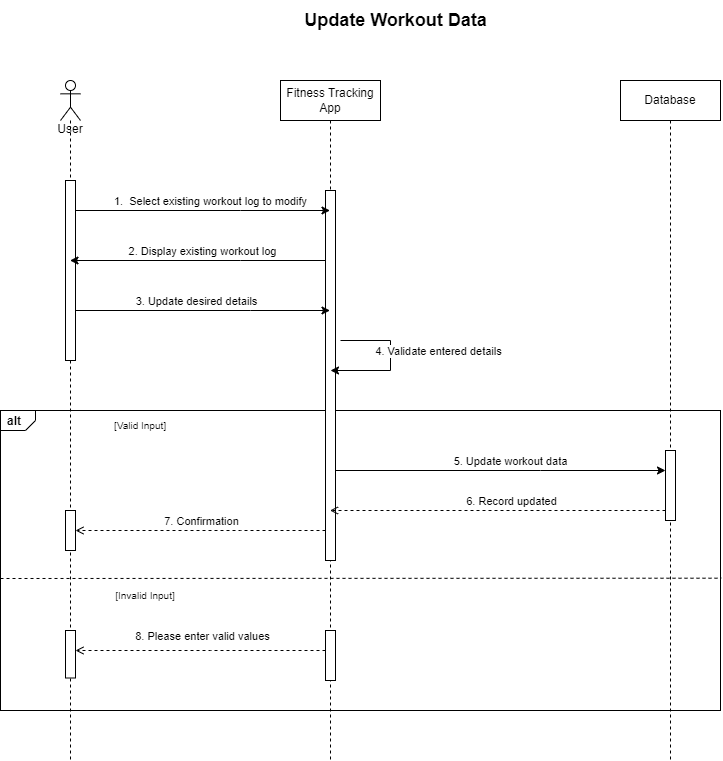

The diagram above was exported from draw.io. Its source (the exported page's mxGraphModel, read from the mxfile embedded in the PNG):
<mxGraphModel dx="780" dy="488" grid="1" gridSize="10" guides="1" tooltips="1" connect="1" arrows="1" fold="1" page="1" pageScale="1" pageWidth="1100" pageHeight="850" background="none" math="0" shadow="0">
  <root>
    <mxCell id="0" />
    <mxCell id="1" parent="0" />
    <mxCell id="ns_1VbPvUpTGaaUiFOHZ-1" value="alt" style="strokeColor=inherit;fillColor=inherit;gradientColor=inherit;html=1;shape=mxgraph.sysml.package;labelX=35;fontStyle=1;align=left;verticalAlign=top;spacingLeft=5;spacingTop=-3;" parent="1" vertex="1">
      <mxGeometry x="310" y="480" width="720" height="300" as="geometry" />
    </mxCell>
    <mxCell id="ns_1VbPvUpTGaaUiFOHZ-2" value="&lt;br&gt;&lt;br&gt;&lt;br&gt;&lt;br&gt;User" style="shape=umlLifeline;perimeter=lifelinePerimeter;whiteSpace=wrap;html=1;container=1;dropTarget=0;collapsible=0;recursiveResize=0;outlineConnect=0;portConstraint=eastwest;newEdgeStyle={&quot;edgeStyle&quot;:&quot;elbowEdgeStyle&quot;,&quot;elbow&quot;:&quot;vertical&quot;,&quot;curved&quot;:0,&quot;rounded&quot;:0};participant=umlActor;" parent="1" vertex="1">
      <mxGeometry x="370" y="150" width="20" height="680" as="geometry" />
    </mxCell>
    <mxCell id="ns_1VbPvUpTGaaUiFOHZ-3" value="" style="html=1;points=[];perimeter=orthogonalPerimeter;outlineConnect=0;targetShapes=umlLifeline;portConstraint=eastwest;newEdgeStyle={&quot;edgeStyle&quot;:&quot;elbowEdgeStyle&quot;,&quot;elbow&quot;:&quot;vertical&quot;,&quot;curved&quot;:0,&quot;rounded&quot;:0};" parent="ns_1VbPvUpTGaaUiFOHZ-2" vertex="1">
      <mxGeometry x="5" y="100" width="10" height="180" as="geometry" />
    </mxCell>
    <mxCell id="ns_1VbPvUpTGaaUiFOHZ-4" value="Fitness Tracking App" style="shape=umlLifeline;perimeter=lifelinePerimeter;whiteSpace=wrap;html=1;container=1;dropTarget=0;collapsible=0;recursiveResize=0;outlineConnect=0;portConstraint=eastwest;newEdgeStyle={&quot;edgeStyle&quot;:&quot;elbowEdgeStyle&quot;,&quot;elbow&quot;:&quot;vertical&quot;,&quot;curved&quot;:0,&quot;rounded&quot;:0};" parent="1" vertex="1">
      <mxGeometry x="590" y="150" width="100" height="680" as="geometry" />
    </mxCell>
    <mxCell id="ns_1VbPvUpTGaaUiFOHZ-5" value="" style="html=1;points=[];perimeter=orthogonalPerimeter;outlineConnect=0;targetShapes=umlLifeline;portConstraint=eastwest;newEdgeStyle={&quot;edgeStyle&quot;:&quot;elbowEdgeStyle&quot;,&quot;elbow&quot;:&quot;vertical&quot;,&quot;curved&quot;:0,&quot;rounded&quot;:0};" parent="ns_1VbPvUpTGaaUiFOHZ-4" vertex="1">
      <mxGeometry x="45" y="110" width="10" height="370" as="geometry" />
    </mxCell>
    <mxCell id="ns_1VbPvUpTGaaUiFOHZ-6" value="" style="html=1;points=[];perimeter=orthogonalPerimeter;outlineConnect=0;targetShapes=umlLifeline;portConstraint=eastwest;newEdgeStyle={&quot;edgeStyle&quot;:&quot;elbowEdgeStyle&quot;,&quot;elbow&quot;:&quot;vertical&quot;,&quot;curved&quot;:0,&quot;rounded&quot;:0};" parent="ns_1VbPvUpTGaaUiFOHZ-4" vertex="1">
      <mxGeometry x="45" y="550" width="10" height="50" as="geometry" />
    </mxCell>
    <mxCell id="ns_1VbPvUpTGaaUiFOHZ-7" style="edgeStyle=elbowEdgeStyle;rounded=0;orthogonalLoop=1;jettySize=auto;html=1;elbow=vertical;curved=0;" parent="1" source="ns_1VbPvUpTGaaUiFOHZ-3" target="ns_1VbPvUpTGaaUiFOHZ-4" edge="1">
      <mxGeometry relative="1" as="geometry">
        <Array as="points">
          <mxPoint x="550" y="280" />
          <mxPoint x="560" y="430" />
        </Array>
      </mxGeometry>
    </mxCell>
    <mxCell id="ns_1VbPvUpTGaaUiFOHZ-8" value="1.&amp;nbsp; Select existing workout log to modify" style="edgeLabel;html=1;align=center;verticalAlign=middle;resizable=0;points=[];" parent="ns_1VbPvUpTGaaUiFOHZ-7" vertex="1" connectable="0">
      <mxGeometry x="0.2985" y="4" relative="1" as="geometry">
        <mxPoint x="-31" y="-6" as="offset" />
      </mxGeometry>
    </mxCell>
    <mxCell id="ns_1VbPvUpTGaaUiFOHZ-9" value="" style="endArrow=none;dashed=1;html=1;rounded=0;entryX=1.001;entryY=0.559;entryDx=0;entryDy=0;entryPerimeter=0;" parent="1" target="ns_1VbPvUpTGaaUiFOHZ-1" edge="1">
      <mxGeometry width="50" height="50" relative="1" as="geometry">
        <mxPoint x="310" y="648" as="sourcePoint" />
        <mxPoint x="580" y="770" as="targetPoint" />
      </mxGeometry>
    </mxCell>
    <mxCell id="ns_1VbPvUpTGaaUiFOHZ-10" value="&lt;font style=&quot;font-size: 10px;&quot;&gt;[Valid Input]&lt;/font&gt;" style="text;html=1;strokeColor=none;fillColor=none;align=center;verticalAlign=middle;whiteSpace=wrap;rounded=0;" parent="1" vertex="1">
      <mxGeometry x="390" y="480" width="120" height="30" as="geometry" />
    </mxCell>
    <mxCell id="ns_1VbPvUpTGaaUiFOHZ-13" style="edgeStyle=elbowEdgeStyle;rounded=0;orthogonalLoop=1;jettySize=auto;html=1;elbow=vertical;curved=0;dashed=1;endArrow=open;endFill=0;" parent="1" source="ns_1VbPvUpTGaaUiFOHZ-6" target="ns_1VbPvUpTGaaUiFOHZ-35" edge="1">
      <mxGeometry relative="1" as="geometry">
        <Array as="points">
          <mxPoint x="520" y="720" />
          <mxPoint x="470" y="670" />
          <mxPoint x="550" y="680" />
        </Array>
      </mxGeometry>
    </mxCell>
    <mxCell id="ns_1VbPvUpTGaaUiFOHZ-14" value="8. Please enter valid values" style="edgeLabel;html=1;align=center;verticalAlign=middle;resizable=0;points=[];" parent="ns_1VbPvUpTGaaUiFOHZ-13" vertex="1" connectable="0">
      <mxGeometry x="0.0742" y="-3" relative="1" as="geometry">
        <mxPoint x="10" y="-12" as="offset" />
      </mxGeometry>
    </mxCell>
    <mxCell id="ns_1VbPvUpTGaaUiFOHZ-15" style="edgeStyle=elbowEdgeStyle;rounded=0;orthogonalLoop=1;jettySize=auto;html=1;elbow=vertical;curved=0;" parent="1" source="ns_1VbPvUpTGaaUiFOHZ-5" target="ns_1VbPvUpTGaaUiFOHZ-2" edge="1">
      <mxGeometry relative="1" as="geometry">
        <Array as="points">
          <mxPoint x="550" y="330" />
        </Array>
      </mxGeometry>
    </mxCell>
    <mxCell id="ns_1VbPvUpTGaaUiFOHZ-16" value="2. Display existing workout log" style="edgeLabel;html=1;align=center;verticalAlign=middle;resizable=0;points=[];" parent="ns_1VbPvUpTGaaUiFOHZ-15" vertex="1" connectable="0">
      <mxGeometry x="0.3026" y="-1" relative="1" as="geometry">
        <mxPoint x="42" y="-9" as="offset" />
      </mxGeometry>
    </mxCell>
    <mxCell id="ns_1VbPvUpTGaaUiFOHZ-17" style="edgeStyle=elbowEdgeStyle;rounded=0;orthogonalLoop=1;jettySize=auto;html=1;elbow=vertical;curved=0;" parent="1" source="ns_1VbPvUpTGaaUiFOHZ-3" target="ns_1VbPvUpTGaaUiFOHZ-4" edge="1">
      <mxGeometry relative="1" as="geometry">
        <Array as="points">
          <mxPoint x="560" y="380" />
          <mxPoint x="540" y="420" />
        </Array>
      </mxGeometry>
    </mxCell>
    <mxCell id="ns_1VbPvUpTGaaUiFOHZ-18" value="3. Update desired details " style="edgeLabel;html=1;align=center;verticalAlign=middle;resizable=0;points=[];" parent="ns_1VbPvUpTGaaUiFOHZ-17" vertex="1" connectable="0">
      <mxGeometry x="-0.1602" y="1" relative="1" as="geometry">
        <mxPoint x="13" y="-9" as="offset" />
      </mxGeometry>
    </mxCell>
    <mxCell id="ns_1VbPvUpTGaaUiFOHZ-19" value="&lt;font style=&quot;font-size: 10px;&quot;&gt;[Invalid Input]&lt;/font&gt;" style="text;html=1;strokeColor=none;fillColor=none;align=center;verticalAlign=middle;whiteSpace=wrap;rounded=0;" parent="1" vertex="1">
      <mxGeometry x="390" y="650" width="130" height="30" as="geometry" />
    </mxCell>
    <mxCell id="ns_1VbPvUpTGaaUiFOHZ-20" value="Database" style="shape=umlLifeline;perimeter=lifelinePerimeter;whiteSpace=wrap;html=1;container=1;dropTarget=0;collapsible=0;recursiveResize=0;outlineConnect=0;portConstraint=eastwest;newEdgeStyle={&quot;edgeStyle&quot;:&quot;elbowEdgeStyle&quot;,&quot;elbow&quot;:&quot;vertical&quot;,&quot;curved&quot;:0,&quot;rounded&quot;:0};" parent="1" vertex="1">
      <mxGeometry x="930" y="150" width="100" height="680" as="geometry" />
    </mxCell>
    <mxCell id="ns_1VbPvUpTGaaUiFOHZ-32" value="" style="html=1;points=[];perimeter=orthogonalPerimeter;outlineConnect=0;targetShapes=umlLifeline;portConstraint=eastwest;newEdgeStyle={&quot;edgeStyle&quot;:&quot;elbowEdgeStyle&quot;,&quot;elbow&quot;:&quot;vertical&quot;,&quot;curved&quot;:0,&quot;rounded&quot;:0};" parent="ns_1VbPvUpTGaaUiFOHZ-20" vertex="1">
      <mxGeometry x="45" y="370" width="10" height="70" as="geometry" />
    </mxCell>
    <mxCell id="ns_1VbPvUpTGaaUiFOHZ-24" value="" style="edgeStyle=elbowEdgeStyle;rounded=0;orthogonalLoop=1;jettySize=auto;html=1;elbow=vertical;curved=0;dashed=1;endArrow=open;endFill=0;" parent="1" source="ns_1VbPvUpTGaaUiFOHZ-5" target="ns_1VbPvUpTGaaUiFOHZ-28" edge="1">
      <mxGeometry relative="1" as="geometry">
        <Array as="points">
          <mxPoint x="550" y="600" />
          <mxPoint x="590" y="610" />
          <mxPoint x="580" y="590" />
          <mxPoint x="470" y="560" />
          <mxPoint x="600" y="570" />
        </Array>
        <mxPoint x="635" y="570" as="sourcePoint" />
        <mxPoint x="380" y="570" as="targetPoint" />
      </mxGeometry>
    </mxCell>
    <mxCell id="ns_1VbPvUpTGaaUiFOHZ-25" value="7. Confirmation" style="edgeLabel;html=1;align=center;verticalAlign=middle;resizable=0;points=[];" parent="ns_1VbPvUpTGaaUiFOHZ-24" vertex="1" connectable="0">
      <mxGeometry x="-0.2827" y="5" relative="1" as="geometry">
        <mxPoint x="-35" y="-15" as="offset" />
      </mxGeometry>
    </mxCell>
    <mxCell id="ns_1VbPvUpTGaaUiFOHZ-28" value="" style="html=1;points=[];perimeter=orthogonalPerimeter;outlineConnect=0;targetShapes=umlLifeline;portConstraint=eastwest;newEdgeStyle={&quot;edgeStyle&quot;:&quot;elbowEdgeStyle&quot;,&quot;elbow&quot;:&quot;vertical&quot;,&quot;curved&quot;:0,&quot;rounded&quot;:0};" parent="1" vertex="1">
      <mxGeometry x="375" y="580" width="10" height="40" as="geometry" />
    </mxCell>
    <mxCell id="ns_1VbPvUpTGaaUiFOHZ-29" style="edgeStyle=elbowEdgeStyle;rounded=0;orthogonalLoop=1;jettySize=auto;html=1;elbow=vertical;curved=0;dashed=1;endArrow=open;endFill=0;" parent="1" source="ns_1VbPvUpTGaaUiFOHZ-35" target="ns_1VbPvUpTGaaUiFOHZ-2" edge="1">
      <mxGeometry relative="1" as="geometry">
        <Array as="points" />
      </mxGeometry>
    </mxCell>
    <mxCell id="ns_1VbPvUpTGaaUiFOHZ-30" value="" style="edgeStyle=elbowEdgeStyle;rounded=0;orthogonalLoop=1;jettySize=auto;html=1;elbow=vertical;curved=0;" parent="1" source="ns_1VbPvUpTGaaUiFOHZ-5" target="ns_1VbPvUpTGaaUiFOHZ-32" edge="1">
      <mxGeometry relative="1" as="geometry">
        <Array as="points">
          <mxPoint x="850" y="540" />
          <mxPoint x="720" y="550" />
          <mxPoint x="750" y="590" />
          <mxPoint x="830" y="570" />
          <mxPoint x="920" y="530" />
          <mxPoint x="820" y="540" />
        </Array>
        <mxPoint x="645" y="525" as="sourcePoint" />
        <mxPoint x="980" y="525" as="targetPoint" />
      </mxGeometry>
    </mxCell>
    <mxCell id="ns_1VbPvUpTGaaUiFOHZ-31" value="5. Update workout data" style="edgeLabel;html=1;align=center;verticalAlign=middle;resizable=0;points=[];" parent="ns_1VbPvUpTGaaUiFOHZ-30" vertex="1" connectable="0">
      <mxGeometry x="-0.3284" y="1" relative="1" as="geometry">
        <mxPoint x="63" y="-9" as="offset" />
      </mxGeometry>
    </mxCell>
    <mxCell id="ns_1VbPvUpTGaaUiFOHZ-35" value="" style="html=1;points=[];perimeter=orthogonalPerimeter;outlineConnect=0;targetShapes=umlLifeline;portConstraint=eastwest;newEdgeStyle={&quot;edgeStyle&quot;:&quot;elbowEdgeStyle&quot;,&quot;elbow&quot;:&quot;vertical&quot;,&quot;curved&quot;:0,&quot;rounded&quot;:0};" parent="1" vertex="1">
      <mxGeometry x="375" y="700" width="10" height="47.5" as="geometry" />
    </mxCell>
    <mxCell id="U0SXBaQ8or2VAQnFJAKJ-1" value="Update Workout Data" style="text;html=1;align=center;verticalAlign=middle;resizable=0;points=[];autosize=1;strokeColor=none;fillColor=none;fontSize=18;fontStyle=1" parent="1" vertex="1">
      <mxGeometry x="600" y="70" width="210" height="40" as="geometry" />
    </mxCell>
    <mxCell id="vluGhFDm1vW-ShO93hyU-1" style="edgeStyle=orthogonalEdgeStyle;rounded=0;orthogonalLoop=1;jettySize=auto;html=1;elbow=vertical;" parent="1" edge="1">
      <mxGeometry relative="1" as="geometry">
        <mxPoint x="640" y="440" as="targetPoint" />
        <Array as="points">
          <mxPoint x="700" y="410" />
          <mxPoint x="700" y="440" />
        </Array>
        <mxPoint x="650" y="410" as="sourcePoint" />
      </mxGeometry>
    </mxCell>
    <mxCell id="vluGhFDm1vW-ShO93hyU-2" value="4. Validate entered details" style="edgeLabel;html=1;align=center;verticalAlign=middle;resizable=0;points=[];" parent="vluGhFDm1vW-ShO93hyU-1" vertex="1" connectable="0">
      <mxGeometry x="0.276" y="-1" relative="1" as="geometry">
        <mxPoint x="56" y="-19" as="offset" />
      </mxGeometry>
    </mxCell>
    <mxCell id="XqMc-K6TN_qYrLcvEQ8j-1" style="edgeStyle=elbowEdgeStyle;rounded=0;orthogonalLoop=1;jettySize=auto;html=1;elbow=vertical;curved=0;dashed=1;endArrow=open;endFill=0;" parent="1" source="ns_1VbPvUpTGaaUiFOHZ-32" target="ns_1VbPvUpTGaaUiFOHZ-4" edge="1">
      <mxGeometry relative="1" as="geometry">
        <Array as="points">
          <mxPoint x="840" y="580" />
          <mxPoint x="870" y="590" />
          <mxPoint x="740" y="570" />
        </Array>
      </mxGeometry>
    </mxCell>
    <mxCell id="XqMc-K6TN_qYrLcvEQ8j-2" value="6. Record updated" style="edgeLabel;html=1;align=center;verticalAlign=middle;resizable=0;points=[];" parent="XqMc-K6TN_qYrLcvEQ8j-1" vertex="1" connectable="0">
      <mxGeometry x="0.2101" relative="1" as="geometry">
        <mxPoint x="48" y="-10" as="offset" />
      </mxGeometry>
    </mxCell>
  </root>
</mxGraphModel>